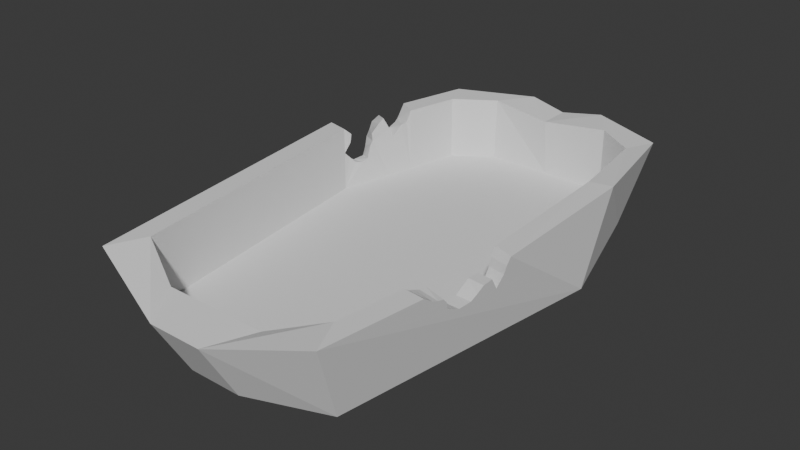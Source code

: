 # Source: BrokenCoffin.blend  (saved by Blender 4.0.36; exported with 4.5.12 LTS)
import bpy
from mathutils import Matrix  # noqa: F401  (used for matrix-valued properties, if any)

bpy.ops.wm.read_factory_settings(use_empty=True)
scene = bpy.context.scene
scene.name = 'Scene'

# ---- collections
col_collection = bpy.data.collections.new('Collection'); scene.collection.children.link(col_collection)

# ---- world
world_world = bpy.data.worlds.new('World'); scene.world = world_world
world_world.use_nodes = True; world_world.node_tree.nodes.clear()
_N = world_world.node_tree.nodes; _L = world_world.node_tree.links
n0 = _N.new('ShaderNodeOutputWorld'); n0.name = 'World Output'; n0.location = (300, 300)
n1 = _N.new('ShaderNodeBackground'); n1.name = 'Background'; n1.location = (10, 300)
n1.inputs[0].default_value = (0.05088, 0.05088, 0.05088, 1.0)
_L.new(n1.outputs[0], n0.inputs[0])
n0.is_active_output = True
world_world.color = (0.05088, 0.05088, 0.05088)
world_world.use_sun_shadow = False
world_world.sun_shadow_jitter_overblur = 0.0

# ---- meshes
me_cube = bpy.data.meshes.new('Cube')
me_cube.from_pydata([(0.7332, -1.536, 0.0), (0.7332, 1.397, 0.0), (1.018, 0.4439, 0.0), (0.7462, 1.384, 0.5866), (0.7262, -1.528, 0.5866), (0.8792, 0.6728, 0.6295), (1.311e-08, 1.626, 0.0), (1.311e-08, -1.739, 0.0), (1.311e-08, 0.4439, 0.0), (1.311e-08, -1.983, 0.4255), (-0.01344, 1.788, 0.5394), (0.1902, -1.739, 0.0), (0.4633, 1.575, 0.5866), (0.2642, 1.626, 0.0), (0.2642, 0.4439, 0.0), (0.3608, -1.696, 0.4606), (0.8432, 1.591, 0.5866), (1.037, 0.7085, 0.6295), (0.8432, -1.781, 0.5866), (0.2927, 1.821, 0.5866), (0.1902, -1.983, 0.4255), (1.311e-08, -1.696, 0.4606), (-0.01344, 1.543, 0.5394), (0.7462, 1.384, 0.1201), (0.7262, -1.528, 0.1201), (0.9706, 0.4082, 0.1201), (0.4633, 1.575, 0.1201), (0.3608, -1.695, 0.1201), (1.311e-08, -1.695, 0.1201), (1.311e-08, 1.575, 0.1201), (-0.7332, -1.536, 0.0), (-0.7332, 1.397, 0.0), (-1.018, 0.4439, 0.0), (-0.7262, -1.528, 0.5866), (-0.1902, -1.739, 0.0), (-0.4633, 1.575, 0.5866), (-0.2642, 1.626, 0.0), (-0.2642, 0.4439, 0.0), (-0.3608, -1.696, 0.4606), (-1.128, 0.4439, 0.5866), (-0.8432, -1.781, 0.5866), (-0.2927, 1.821, 0.5866), (-0.1902, -1.983, 0.4255), (-0.7462, 1.384, 0.1201), (-0.7262, -1.528, 0.1201), (-0.4628, 1.56, 0.1243), (-0.3608, -1.695, 0.1201), (-0.8432, 1.591, 0.5866), (-0.9043, 0.8252, 0.0), (-1.106, 0.4439, 0.4692), (-1.097, 0.4439, 0.4164), (-0.9573, 1.132, 0.5866), (-0.836, 0.9938, 0.1201), (-0.836, 0.9938, 0.5866), (-0.9706, 0.4082, 0.5866), (-0.9706, 0.4082, 0.4), (-0.7462, 1.384, 0.5866), (-0.8809, 0.7986, 0.1201), (-0.9706, 0.4082, 0.1201), (-0.8473, 1.016, 0.0), (-0.9923, 0.8874, 0.4692), (-1.077, 0.4733, 0.3519), (-0.9709, 0.9704, 0.4692), (-1.02, 0.6851, 0.3519), (-0.9717, 1.074, 0.5866), (-1.016, 0.6537, 0.2894), (-1.029, 0.7457, 0.4692), (-0.9796, 1.011, 0.4861), (-1.028, 0.7121, 0.4235), (-1.021, 0.8424, 0.5498), (-1.031, 0.7756, 0.5186), (-1.105, 0.4873, 0.5219), (-0.9805, 0.9052, 0.4376), (-1.035, 0.5717, 0.2792), (-1.057, 0.5146, 0.3123), (-0.9572, 0.4665, 0.5334), (-0.8741, 0.8282, 0.4187), (-0.9257, 0.6034, 0.3067), (-0.8487, 0.9581, 0.504), (-0.9359, 0.5593, 0.2885), (-0.9201, 0.6551, 0.4299), (-0.9658, 0.454, 0.3556), (-0.9555, 0.5018, 0.305), (-0.9029, 0.7029, 0.5519), (-0.8931, 0.7454, 0.5866), (-0.9574, 0.4543, 0.4688), (-0.8809, 0.7986, 0.4933), (-0.9167, 0.6428, 0.4933), (-0.8564, 0.9049, 0.4933), (-0.9218, 0.6314, 0.4), (-1.117, 0.4656, 0.5542), (-0.9567, 0.4602, 0.4932), (0.8767, -0.3361, 0.5866), (0.787, -1.046, 0.5866), (1.022, -0.3886, 0.5866), (0.9353, -1.062, 0.5866), (0.9356, -1.02, 0.5587), (0.9351, -0.9886, 0.5349), (0.938, -0.9445, 0.5202), (0.942, -0.8984, 0.5102), (0.9393, -0.8678, 0.4746), (0.9318, -0.8541, 0.4255), (0.9341, -0.8035, 0.4033), (0.9364, -0.7508, 0.3791), (0.95, -0.6598, 0.3896), (0.9613, -0.6195, 0.4224), (0.975, -0.5769, 0.4663), (0.9861, -0.5128, 0.4818), (0.9768, -0.4541, 0.3918), (0.9969, -0.4153, 0.4725), (1.009, -0.4073, 0.5305), (0.8723, -0.3703, 0.5266), (0.8708, -0.3822, 0.4667), (0.8646, -0.4317, 0.3765), (0.8591, -0.4748, 0.4595), (0.8495, -0.5514, 0.4566), (0.8423, -0.6081, 0.4155), (0.8373, -0.6482, 0.3836), (0.8257, -0.7397, 0.3747), (0.8194, -0.7898, 0.3951), (0.8124, -0.8453, 0.4181), (0.8112, -0.855, 0.4658), (0.8077, -0.882, 0.5321), (0.8013, -0.9329, 0.5346), (0.7956, -0.978, 0.5516), (0.7904, -1.019, 0.5657)], [], [(14, 2, 0, 11), (13, 1, 2, 14), (1, 16, 17, 2), (0, 2, 17, 94, 110, 109, 108, 107, 106, 105, 104, 103, 102, 101, 100, 99, 98, 97, 96, 95, 18), (13, 19, 16, 1), (11, 20, 9, 7), (0, 18, 20, 11), (6, 10, 19, 13), (6, 13, 14, 8), (8, 14, 11, 7), (21, 15, 27, 28), (3, 5, 17, 16), (5, 92, 94, 17), (12, 3, 16, 19), (15, 21, 9, 20), (22, 12, 19, 10), (4, 15, 20, 18), (15, 4, 24, 27), (93, 125, 124, 123, 122, 121, 120, 119, 118, 117, 116, 115, 114, 113, 112, 111, 92, 5, 25, 24, 4), (12, 22, 29, 26), (3, 12, 26, 23), (5, 3, 23, 25), (23, 26, 29, 28, 27, 24, 25), (37, 34, 30, 32), (36, 37, 32, 48, 59, 31), (32, 30, 40, 39, 49, 50), (36, 31, 47, 41), (34, 7, 9, 42), (30, 34, 42, 40), (6, 36, 41, 10), (6, 8, 37, 36), (8, 7, 34, 37), (21, 28, 46, 38), (54, 39, 40, 33), (35, 41, 47, 56), (38, 42, 9, 21), (22, 10, 41, 35), (33, 40, 42, 38), (38, 46, 44, 33), (33, 44, 58, 55, 54), (35, 45, 29, 22), (56, 43, 45, 35), (43, 52, 57, 58, 44, 46, 28, 29, 45), (54, 91, 75), (54, 55, 85, 91), (70, 83, 84, 69), (55, 58, 79, 82, 81), (69, 84, 86, 60), (77, 58, 57), (56, 47, 51, 53), (59, 62, 67, 64, 51), (60, 86, 76, 72), (59, 48, 60, 72, 62), (48, 32, 65, 63), (48, 63, 68, 66, 60), (32, 50, 61, 74, 73, 65), (88, 76, 86, 57, 52), (89, 77, 57), (53, 78, 88, 52), (88, 62, 72, 76), (66, 70, 69, 60), (39, 90, 71, 49), (87, 80, 89, 57, 86), (88, 78, 67, 62), (67, 78, 53, 64), (84, 83, 87, 86), (53, 51, 64), (66, 87, 83, 70), (68, 80, 87, 66), (63, 89, 80, 68), (65, 77, 89, 63), (73, 79, 77, 65), (74, 82, 79, 73), (61, 81, 82, 74), (50, 55, 81, 61), (49, 85, 55, 50), (71, 91, 85, 49), (75, 91, 71, 90), (39, 54, 75, 90), (47, 31, 59, 51), (79, 58, 77), (52, 43, 56, 53), (107, 108, 113, 114), (112, 113, 108, 109), (95, 93, 4, 18), (112, 109, 110, 111), (111, 110, 94, 92), (106, 107, 114, 115), (105, 106, 115, 116), (104, 105, 116, 117), (103, 104, 117, 118), (102, 103, 118, 119), (101, 102, 119, 120), (100, 101, 120, 121), (121, 122, 99, 100), (98, 99, 122, 123), (97, 98, 123, 124), (96, 97, 124, 125), (93, 95, 96, 125)])
_uv = me_cube.uv_layers.new(name='UVMap')
_uv.uv.foreach_set('vector', [0.5517, 0.2327, 0.5517, 0.3622, 0.3818, 0.3132, 0.3643, 0.22, 0.6531, 0.2327, 0.6335, 0.3132, 0.5517, 0.3622, 0.5517, 0.2327, 0.6702, 0.7175, 0.8223, 0.7017, 0.8271, 0.8068, 0.675, 0.8061, 0.3818, 0.3132, 0.5517, 0.3622, 0.8271, 0.8068, 0.2022, 0.3816, 0.8108, 0.8758, 0.7958, 0.8763, 0.7748, 0.8793, 0.798, 0.8842, 0.7938, 0.8894, 0.7824, 0.8927, 0.7739, 0.8959, 0.771, 0.9033, 0.7771, 0.9076, 0.7827, 0.9117, 0.7954, 0.913, 0.8045, 0.9155, 0.807, 0.9193, 0.8107, 0.9229, 0.8168, 0.9255, 0.8239, 0.929, 0.3217, 0.351, 0.1643, 0.5245, 0.0126, 0.5196, 0.01377, 0.4252, 0.1655, 0.444, 0.6716, 0.4998, 0.8239, 0.5002, 0.8239, 0.5328, 0.6716, 0.5324, 0.6702, 0.4059, 0.8224, 0.3874, 0.8239, 0.5002, 0.6716, 0.4998, 0.1643, 0.5699, 0.0126, 0.5699, 0.0126, 0.5196, 0.1643, 0.5245, 0.6531, 0.1874, 0.6531, 0.2327, 0.5517, 0.2327, 0.5517, 0.1874, 0.5517, 0.1874, 0.5517, 0.2327, 0.3643, 0.22, 0.3643, 0.1874, 0.1916, 0.8313, 0.1916, 0.7694, 0.3114, 0.7694, 0.3114, 0.8313, 0.05005, 0.3344, 0.1338, 0.3729, 0.1307, 0.4, 0.03227, 0.351, 0.1338, 0.3729, 0.1977, 0.3567, 0.2022, 0.3816, 0.1307, 0.4, 0.03366, 0.2858, 0.05005, 0.3344, 0.03227, 0.351, 0.0126, 0.2565, 0.3143, 0.2682, 0.3143, 0.2063, 0.3391, 0.2063, 0.3391, 0.2389, 0.03366, 0.2063, 0.03366, 0.2858, 0.0126, 0.2565, 0.0126, 0.2063, 0.3, 0.3309, 0.3143, 0.2682, 0.3391, 0.2389, 0.3217, 0.351, 0.1916, 0.7694, 0.1907, 0.7067, 0.3106, 0.7067, 0.3114, 0.7694, 0.9737, 0.7411, 0.9683, 0.7433, 0.9646, 0.7467, 0.9602, 0.7504, 0.9595, 0.7546, 0.9424, 0.7569, 0.9301, 0.7578, 0.9242, 0.7624, 0.9189, 0.7665, 0.9211, 0.7739, 0.9293, 0.7771, 0.9398, 0.7817, 0.9404, 0.7879, 0.919, 0.7916, 0.9422, 0.7955, 0.9576, 0.7963, 0.973, 0.799, 0.1338, 0.3729, 0.8523, 0.8607, 0.3787, 0.4294, 0.1907, 0.7067, 0.3104, 0.4729, 0.3104, 0.5523, 0.1907, 0.5528, 0.1907, 0.4734, 0.3117, 0.4252, 0.3104, 0.4729, 0.1907, 0.4734, 0.1921, 0.4256, 0.9722, 0.8597, 0.9742, 0.9483, 0.8542, 0.9493, 0.8523, 0.8607, 0.6286, 0.4259, 0.645, 0.4745, 0.645, 0.554, 0.3643, 0.554, 0.3643, 0.4921, 0.3787, 0.4294, 0.5449, 0.3874, 0.5517, 0.1421, 0.3643, 0.1548, 0.3818, 0.06156, 0.5517, 0.0126, 0.6531, 0.1421, 0.5517, 0.1421, 0.5517, 0.0126, 0.5844, 0.03218, 0.6007, 0.04198, 0.6335, 0.06156, 0.6807, 0.207, 0.6783, 0.0317, 0.8301, 0.0126, 0.8325, 0.2088, 0.8021, 0.2084, 0.7884, 0.2083, 0.1643, 0.6152, 0.1655, 0.6957, 0.01377, 0.7146, 0.0126, 0.6201, 0.6716, 0.565, 0.6716, 0.5324, 0.8239, 0.5328, 0.8239, 0.5654, 0.6702, 0.6573, 0.6716, 0.565, 0.8239, 0.5654, 0.8224, 0.6765, 0.1643, 0.5699, 0.1643, 0.6152, 0.0126, 0.6201, 0.0126, 0.5699, 0.6531, 0.1874, 0.5517, 0.1874, 0.5517, 0.1421, 0.6531, 0.1421, 0.5517, 0.1874, 0.3643, 0.1874, 0.3643, 0.1548, 0.5517, 0.1421, 0.1916, 0.8313, 0.3114, 0.8313, 0.3114, 0.8933, 0.1916, 0.8933, 0.1338, 0.03969, 0.1307, 0.0126, 0.3217, 0.06156, 0.3, 0.08164, 0.03366, 0.1268, 0.0126, 0.156, 0.03227, 0.06156, 0.05005, 0.0782, 0.3143, 0.1444, 0.3391, 0.1736, 0.3391, 0.2063, 0.3143, 0.2063, 0.03366, 0.2063, 0.0126, 0.2063, 0.0126, 0.156, 0.03366, 0.1268, 0.3, 0.08164, 0.3217, 0.06156, 0.3391, 0.1736, 0.3143, 0.1444, 0.1916, 0.8933, 0.3114, 0.8933, 0.3106, 0.956, 0.1907, 0.956, 0.9724, 0.6346, 0.8529, 0.6363, 0.8491, 0.4656, 0.9208, 0.4646, 0.9686, 0.4639, 0.3104, 0.6318, 0.1907, 0.6322, 0.1907, 0.5528, 0.3104, 0.5523, 0.3117, 0.681, 0.1921, 0.6815, 0.1907, 0.6322, 0.3104, 0.6318, 0.6286, 0.6821, 0.5951, 0.6975, 0.5784, 0.7052, 0.5449, 0.7206, 0.3787, 0.6786, 0.3643, 0.6159, 0.3643, 0.554, 0.645, 0.554, 0.645, 0.6335, 0.9686, 0.4639, 0.9449, 0.4593, 0.9552, 0.4595, 0.9686, 0.4639, 0.9208, 0.4646, 0.9394, 0.4591, 0.9449, 0.4593, 0.8142, 0.2345, 0.9609, 0.4409, 0.9699, 0.4375, 0.8221, 0.2399, 0.9208, 0.4646, 0.8491, 0.4656, 0.8928, 0.4532, 0.9019, 0.457, 0.9151, 0.4599, 0.8221, 0.2399, 0.9699, 0.4375, 0.9462, 0.4336, 0.8012, 0.2431, 0.8977, 0.4496, 0.8491, 0.4656, 0.8506, 0.435, 0.05005, 0.0782, 0.03227, 0.06156, 0.07166, 0.04198, 0.08355, 0.06279, 0.6793, 0.2511, 0.801, 0.2496, 0.8147, 0.2543, 0.8311, 0.2582, 0.831, 0.2627, 0.8012, 0.2431, 0.9401, 0.4337, 0.9272, 0.4316, 0.7929, 0.2444, 0.6793, 0.2511, 0.6798, 0.2364, 0.8012, 0.2431, 0.7929, 0.2444, 0.801, 0.2496, 0.6798, 0.2364, 0.6807, 0.207, 0.7551, 0.2242, 0.7712, 0.2269, 0.6798, 0.2364, 0.7712, 0.2269, 0.7897, 0.2292, 0.8015, 0.232, 0.8012, 0.2431, 0.6807, 0.207, 0.7884, 0.2083, 0.7717, 0.2104, 0.7613, 0.2135, 0.7526, 0.2178, 0.7551, 0.2242, 0.9466, 0.4253, 0.9272, 0.4316, 0.9401, 0.4337, 0.8506, 0.435, 0.8514, 0.4197, 0.9216, 0.4479, 0.8977, 0.4496, 0.8506, 0.435, 0.9709, 0.418, 0.9505, 0.4241, 0.9466, 0.4253, 0.8514, 0.4197, 0.9466, 0.4253, 0.801, 0.2496, 0.7929, 0.2444, 0.9272, 0.4316, 0.8015, 0.232, 0.8142, 0.2345, 0.8221, 0.2399, 0.8012, 0.2431, 0.8325, 0.2088, 0.824, 0.2104, 0.8156, 0.212, 0.8021, 0.2084, 0.9456, 0.4459, 0.9293, 0.4473, 0.9216, 0.4479, 0.8506, 0.435, 0.9462, 0.4336, 0.9466, 0.4253, 0.9505, 0.4241, 0.8147, 0.2543, 0.801, 0.2496, 0.8147, 0.2543, 0.9505, 0.4241, 0.08355, 0.06279, 0.8311, 0.2582, 0.9699, 0.4375, 0.9609, 0.4409, 0.9456, 0.4459, 0.9462, 0.4336, 0.08355, 0.06279, 0.831, 0.2627, 0.8311, 0.2582, 0.8015, 0.232, 0.9456, 0.4459, 0.9609, 0.4409, 0.8142, 0.2345, 0.7897, 0.2292, 0.9293, 0.4473, 0.9456, 0.4459, 0.8015, 0.232, 0.7712, 0.2269, 0.9216, 0.4479, 0.9293, 0.4473, 0.7897, 0.2292, 0.7551, 0.2242, 0.8977, 0.4496, 0.9216, 0.4479, 0.7712, 0.2269, 0.7526, 0.2178, 0.8928, 0.4532, 0.8977, 0.4496, 0.7551, 0.2242, 0.7613, 0.2135, 0.9019, 0.457, 0.8928, 0.4532, 0.7526, 0.2178, 0.7717, 0.2104, 0.9151, 0.4599, 0.9019, 0.457, 0.7613, 0.2135, 0.7884, 0.2083, 0.9208, 0.4646, 0.9151, 0.4599, 0.7717, 0.2104, 0.8021, 0.2084, 0.9394, 0.4591, 0.9208, 0.4646, 0.7884, 0.2083, 0.8156, 0.212, 0.9449, 0.4593, 0.9394, 0.4591, 0.8021, 0.2084, 0.9552, 0.4595, 0.9449, 0.4593, 0.8156, 0.212, 0.824, 0.2104, 0.8325, 0.2088, 0.9686, 0.4639, 0.9552, 0.4595, 0.824, 0.2104, 0.03227, 0.06156, 0.6335, 0.06156, 0.6007, 0.04198, 0.07166, 0.04198, 0.8928, 0.4532, 0.8491, 0.4656, 0.8977, 0.4496, 0.8514, 0.4197, 0.1921, 0.6815, 0.05005, 0.0782, 0.9709, 0.418, 0.798, 0.8842, 0.7748, 0.8793, 0.919, 0.7916, 0.9404, 0.7879, 0.9422, 0.7955, 0.919, 0.7916, 0.7748, 0.8793, 0.7958, 0.8763, 0.26, 0.3668, 0.2586, 0.3414, 0.3, 0.3309, 0.3217, 0.351, 0.9422, 0.7955, 0.7958, 0.8763, 0.8108, 0.8758, 0.9576, 0.7963, 0.9576, 0.7963, 0.8108, 0.8758, 0.2022, 0.3816, 0.973, 0.799, 0.7938, 0.8894, 0.798, 0.8842, 0.9404, 0.7879, 0.9398, 0.7817, 0.7824, 0.8927, 0.7938, 0.8894, 0.9398, 0.7817, 0.9293, 0.7771, 0.7739, 0.8959, 0.7824, 0.8927, 0.9293, 0.7771, 0.9211, 0.7739, 0.771, 0.9033, 0.7739, 0.8959, 0.9211, 0.7739, 0.9189, 0.7665, 0.7771, 0.9076, 0.771, 0.9033, 0.9189, 0.7665, 0.9242, 0.7624, 0.7827, 0.9117, 0.7771, 0.9076, 0.9242, 0.7624, 0.9301, 0.7578, 0.7954, 0.913, 0.7827, 0.9117, 0.9301, 0.7578, 0.9424, 0.7569, 0.9424, 0.7569, 0.9595, 0.7546, 0.8045, 0.9155, 0.7954, 0.913, 0.807, 0.9193, 0.8045, 0.9155, 0.9595, 0.7546, 0.9602, 0.7504, 0.8107, 0.9229, 0.807, 0.9193, 0.9602, 0.7504, 0.9646, 0.7467, 0.8168, 0.9255, 0.8107, 0.9229, 0.9646, 0.7467, 0.9683, 0.7433, 0.9737, 0.7411, 0.8239, 0.929, 0.8168, 0.9255, 0.9683, 0.7433])
me_cube.update()

# ---- objects
ob_offin = bpy.data.objects.new('Сoffin', me_cube)

# ---- transforms, parenting, visibility, modifiers, constraints
ob_offin.location = (0.0, 0.0, 0.0)

# ---- collection membership
col_collection.objects.link(ob_offin)

# ---- scene / render settings (as saved in the file)
scene.frame_start = 1; scene.frame_end = 250; scene.frame_set(0)
scene.render.engine = 'BLENDER_EEVEE_NEXT'
scene.cycles.sampling_pattern = 'TABULATED_SOBOL'
bpy.context.view_layer.update()

# ---- added for rendering (the .blend has no active camera and no usable light): camera, sun
cam_auto = bpy.data.cameras.new('AutoCamera')
cam_auto.lens = 50.0
cam_auto.sensor_width = 36.0
cam_auto.clip_end = 1000.0
ob_auto_camera = bpy.data.objects.new('AutoCamera', cam_auto)
scene.collection.objects.link(ob_auto_camera)
ob_auto_camera.location = (4.04568, -4.99109, 3.58788)
ob_auto_camera.rotation_euler = (1.09748, -7.21219e-08, 0.694738)
scene.camera = ob_auto_camera
light_auto_sun = bpy.data.lights.new('AutoSun', 'SUN')
light_auto_sun.energy = 3.0
light_auto_sun.angle = 0.0523599
ob_auto_sun = bpy.data.objects.new('AutoSun', light_auto_sun)
scene.collection.objects.link(ob_auto_sun)
ob_auto_sun.rotation_euler = (0.872665, 0.174533, 0.523599)
bpy.context.view_layer.update()
